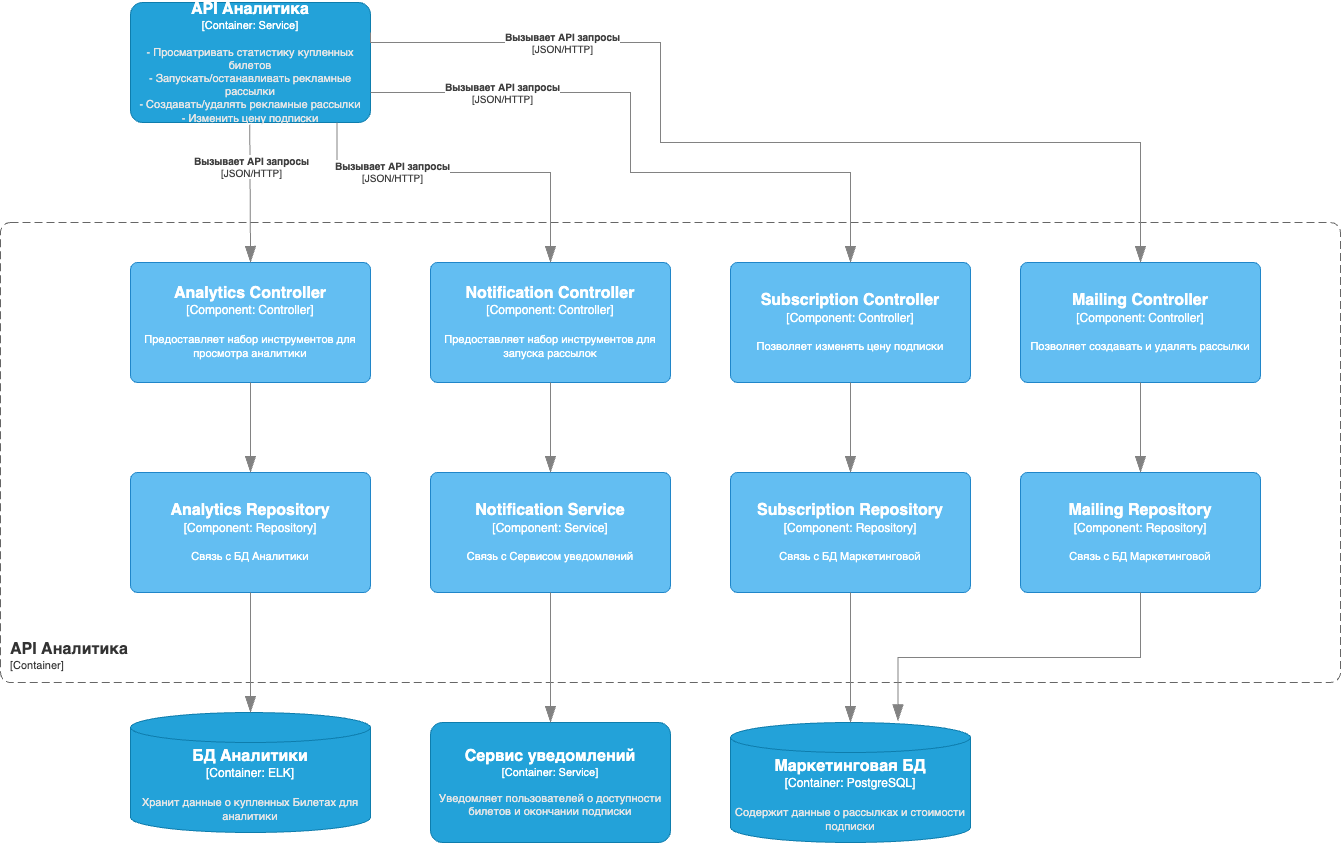

The diagram above was exported from draw.io. Its source (the exported page's mxGraphModel, read from the mxfile embedded in the PNG):
<mxGraphModel dx="4570" dy="2444" grid="1" gridSize="10" guides="1" tooltips="1" connect="1" arrows="1" fold="1" page="1" pageScale="1" pageWidth="850" pageHeight="1100" math="0" shadow="0">
  <root>
    <mxCell id="0" />
    <mxCell id="1" parent="0" />
    <object placeholders="1" c4Name="API Аналитика" c4Type="ContainerScopeBoundary" c4Application="Container" label="&lt;font style=&quot;font-size: 16px&quot;&gt;&lt;b&gt;&lt;div style=&quot;text-align: left&quot;&gt;%c4Name%&lt;/div&gt;&lt;/b&gt;&lt;/font&gt;&lt;div style=&quot;text-align: left&quot;&gt;[%c4Application%]&lt;/div&gt;" id="2">
      <mxCell style="rounded=1;fontSize=11;whiteSpace=wrap;html=1;dashed=1;arcSize=20;fillColor=none;strokeColor=#666666;fontColor=#333333;labelBackgroundColor=none;align=left;verticalAlign=bottom;labelBorderColor=none;spacingTop=0;spacing=10;dashPattern=8 4;metaEdit=1;rotatable=0;perimeter=rectanglePerimeter;noLabel=0;labelPadding=0;allowArrows=0;connectable=0;expand=0;recursiveResize=0;editable=1;pointerEvents=0;absoluteArcSize=1;points=[[0.25,0,0],[0.5,0,0],[0.75,0,0],[1,0.25,0],[1,0.5,0],[1,0.75,0],[0.75,1,0],[0.5,1,0],[0.25,1,0],[0,0.75,0],[0,0.5,0],[0,0.25,0]];" vertex="1" parent="1">
        <mxGeometry x="1720" y="1800" width="1340" height="460" as="geometry" />
      </mxCell>
    </object>
    <object placeholders="1" c4Name="API Аналитика" c4Type="Container" c4Technology="Service" c4Description="- Просматривать статистику купленных билетов&#10;- Запускать/останавливать рекламные рассылки&#10;- Создавать/удалять рекламные рассылки&#10;- Изменить цену подписки" label="&lt;font style=&quot;font-size: 16px&quot;&gt;&lt;b&gt;%c4Name%&lt;/b&gt;&lt;/font&gt;&lt;div&gt;[%c4Type%: %c4Technology%]&lt;/div&gt;&lt;br&gt;&lt;div&gt;&lt;font style=&quot;font-size: 11px&quot;&gt;&lt;font color=&quot;#E6E6E6&quot;&gt;%c4Description%&lt;/font&gt;&lt;/div&gt;" id="3">
      <mxCell style="rounded=1;whiteSpace=wrap;html=1;fontSize=11;labelBackgroundColor=none;fillColor=#23A2D9;fontColor=#ffffff;align=center;arcSize=10;strokeColor=#0E7DAD;metaEdit=1;resizable=0;points=[[0.25,0,0],[0.5,0,0],[0.75,0,0],[1,0.25,0],[1,0.5,0],[1,0.75,0],[0.75,1,0],[0.5,1,0],[0.25,1,0],[0,0.75,0],[0,0.5,0],[0,0.25,0]];" vertex="1" parent="1">
        <mxGeometry x="1850" y="1580" width="240" height="120" as="geometry" />
      </mxCell>
    </object>
    <object placeholders="1" c4Name="Analytics Controller" c4Type="Component" c4Technology="Controller" c4Description="Предоставляет набор инструментов для просмотра аналитики" label="&lt;font style=&quot;font-size: 16px&quot;&gt;&lt;b&gt;%c4Name%&lt;/b&gt;&lt;/font&gt;&lt;div&gt;[%c4Type%: %c4Technology%]&lt;/div&gt;&lt;br&gt;&lt;div&gt;&lt;font style=&quot;font-size: 11px&quot;&gt;%c4Description%&lt;/font&gt;&lt;/div&gt;" id="4">
      <mxCell style="rounded=1;whiteSpace=wrap;html=1;labelBackgroundColor=none;fillColor=#63BEF2;fontColor=#ffffff;align=center;arcSize=6;strokeColor=#2086C9;metaEdit=1;resizable=0;points=[[0.25,0,0],[0.5,0,0],[0.75,0,0],[1,0.25,0],[1,0.5,0],[1,0.75,0],[0.75,1,0],[0.5,1,0],[0.25,1,0],[0,0.75,0],[0,0.5,0],[0,0.25,0]];" vertex="1" parent="1">
        <mxGeometry x="1850" y="1840" width="240" height="120" as="geometry" />
      </mxCell>
    </object>
    <object placeholders="1" c4Name="Analytics Repository" c4Type="Component" c4Technology="Repository" c4Description="Связь с БД Аналитики" label="&lt;font style=&quot;font-size: 16px&quot;&gt;&lt;b&gt;%c4Name%&lt;/b&gt;&lt;/font&gt;&lt;div&gt;[%c4Type%: %c4Technology%]&lt;/div&gt;&lt;br&gt;&lt;div&gt;&lt;font style=&quot;font-size: 11px&quot;&gt;%c4Description%&lt;/font&gt;&lt;/div&gt;" id="5">
      <mxCell style="rounded=1;whiteSpace=wrap;html=1;labelBackgroundColor=none;fillColor=#63BEF2;fontColor=#ffffff;align=center;arcSize=6;strokeColor=#2086C9;metaEdit=1;resizable=0;points=[[0.25,0,0],[0.5,0,0],[0.75,0,0],[1,0.25,0],[1,0.5,0],[1,0.75,0],[0.75,1,0],[0.5,1,0],[0.25,1,0],[0,0.75,0],[0,0.5,0],[0,0.25,0]];" vertex="1" parent="1">
        <mxGeometry x="1850" y="2050" width="240" height="120" as="geometry" />
      </mxCell>
    </object>
    <object placeholders="1" c4Type="Relationship" id="6">
      <mxCell style="endArrow=blockThin;html=1;fontSize=10;fontColor=#404040;strokeWidth=1;endFill=1;strokeColor=#828282;elbow=vertical;metaEdit=1;endSize=14;startSize=14;jumpStyle=arc;jumpSize=16;rounded=0;edgeStyle=orthogonalEdgeStyle;exitX=0.5;exitY=1;exitDx=0;exitDy=0;exitPerimeter=0;entryX=0.5;entryY=0;entryDx=0;entryDy=0;entryPerimeter=0;" edge="1" source="4" target="5" parent="1">
        <mxGeometry width="240" relative="1" as="geometry">
          <mxPoint x="2090" y="2020" as="sourcePoint" />
          <mxPoint x="2330" y="2020" as="targetPoint" />
        </mxGeometry>
      </mxCell>
    </object>
    <object placeholders="1" c4Type="Relationship" c4Technology="JSON/HTTP" c4Description="Вызывает API запросы" label="&lt;div style=&quot;text-align: left&quot;&gt;&lt;div style=&quot;text-align: center&quot;&gt;&lt;b&gt;%c4Description%&lt;/b&gt;&lt;/div&gt;&lt;div style=&quot;text-align: center&quot;&gt;[%c4Technology%]&lt;/div&gt;&lt;/div&gt;" id="7">
      <mxCell style="endArrow=blockThin;html=1;fontSize=10;fontColor=#404040;strokeWidth=1;endFill=1;strokeColor=#828282;elbow=vertical;metaEdit=1;endSize=14;startSize=14;jumpStyle=arc;jumpSize=16;rounded=0;edgeStyle=orthogonalEdgeStyle;exitX=0.456;exitY=1.019;exitDx=0;exitDy=0;exitPerimeter=0;" edge="1" parent="1">
        <mxGeometry x="-0.3972" y="1" width="240" relative="1" as="geometry">
          <mxPoint x="1969.26" y="1702" as="sourcePoint" />
          <mxPoint x="1970" y="1840" as="targetPoint" />
          <mxPoint as="offset" />
        </mxGeometry>
      </mxCell>
    </object>
    <object placeholders="1" c4Type="БД Аналитики" c4Container="Container" c4Technology="ELK" c4Description="Хранит данные о купленных Билетах для аналитики" label="&lt;font style=&quot;font-size: 16px&quot;&gt;&lt;b&gt;%c4Type%&lt;/b&gt;&lt;/font&gt;&lt;div&gt;[%c4Container%:&amp;nbsp;%c4Technology%]&lt;/div&gt;&lt;br&gt;&lt;div&gt;&lt;font style=&quot;font-size: 11px&quot;&gt;&lt;font color=&quot;#E6E6E6&quot;&gt;%c4Description%&lt;/font&gt;&lt;/div&gt;" id="8">
      <mxCell style="shape=cylinder3;size=15;whiteSpace=wrap;html=1;boundedLbl=1;rounded=0;labelBackgroundColor=none;fillColor=#23A2D9;fontSize=12;fontColor=#ffffff;align=center;strokeColor=#0E7DAD;metaEdit=1;points=[[0.5,0,0],[1,0.25,0],[1,0.5,0],[1,0.75,0],[0.5,1,0],[0,0.75,0],[0,0.5,0],[0,0.25,0]];resizable=0;" vertex="1" parent="1">
        <mxGeometry x="1850" y="2290" width="240" height="120" as="geometry" />
      </mxCell>
    </object>
    <object placeholders="1" c4Type="Relationship" id="9">
      <mxCell style="endArrow=blockThin;html=1;fontSize=10;fontColor=#404040;strokeWidth=1;endFill=1;strokeColor=#828282;elbow=vertical;metaEdit=1;endSize=14;startSize=14;jumpStyle=arc;jumpSize=16;rounded=0;edgeStyle=orthogonalEdgeStyle;exitX=0.5;exitY=1;exitDx=0;exitDy=0;exitPerimeter=0;entryX=0.5;entryY=0;entryDx=0;entryDy=0;entryPerimeter=0;" edge="1" source="5" target="8" parent="1">
        <mxGeometry width="240" relative="1" as="geometry">
          <mxPoint x="2020" y="2220" as="sourcePoint" />
          <mxPoint x="2260" y="2220" as="targetPoint" />
        </mxGeometry>
      </mxCell>
    </object>
    <object placeholders="1" c4Name="Сервис уведомлений" c4Type="Container" c4Technology="Service" c4Description="Уведомляет пользователей о доступности билетов и окончании подписки" label="&lt;font style=&quot;font-size: 16px&quot;&gt;&lt;b&gt;%c4Name%&lt;/b&gt;&lt;/font&gt;&lt;div&gt;[%c4Type%: %c4Technology%]&lt;/div&gt;&lt;br&gt;&lt;div&gt;&lt;font style=&quot;font-size: 11px&quot;&gt;&lt;font color=&quot;#E6E6E6&quot;&gt;%c4Description%&lt;/font&gt;&lt;/div&gt;" id="10">
      <mxCell style="rounded=1;whiteSpace=wrap;html=1;fontSize=11;labelBackgroundColor=none;fillColor=#23A2D9;fontColor=#ffffff;align=center;arcSize=10;strokeColor=#0E7DAD;metaEdit=1;resizable=0;points=[[0.25,0,0],[0.5,0,0],[0.75,0,0],[1,0.25,0],[1,0.5,0],[1,0.75,0],[0.75,1,0],[0.5,1,0],[0.25,1,0],[0,0.75,0],[0,0.5,0],[0,0.25,0]];" vertex="1" parent="1">
        <mxGeometry x="2150" y="2300" width="240" height="120" as="geometry" />
      </mxCell>
    </object>
    <object placeholders="1" c4Name="Notification Controller" c4Type="Component" c4Technology="Controller" c4Description="Предоставляет набор инструментов для запуска рассылок" label="&lt;font style=&quot;font-size: 16px&quot;&gt;&lt;b&gt;%c4Name%&lt;/b&gt;&lt;/font&gt;&lt;div&gt;[%c4Type%: %c4Technology%]&lt;/div&gt;&lt;br&gt;&lt;div&gt;&lt;font style=&quot;font-size: 11px&quot;&gt;%c4Description%&lt;/font&gt;&lt;/div&gt;" id="11">
      <mxCell style="rounded=1;whiteSpace=wrap;html=1;labelBackgroundColor=none;fillColor=#63BEF2;fontColor=#ffffff;align=center;arcSize=6;strokeColor=#2086C9;metaEdit=1;resizable=0;points=[[0.25,0,0],[0.5,0,0],[0.75,0,0],[1,0.25,0],[1,0.5,0],[1,0.75,0],[0.75,1,0],[0.5,1,0],[0.25,1,0],[0,0.75,0],[0,0.5,0],[0,0.25,0]];" vertex="1" parent="1">
        <mxGeometry x="2150" y="1840" width="240" height="120" as="geometry" />
      </mxCell>
    </object>
    <object placeholders="1" c4Name="Notification Service" c4Type="Component" c4Technology="Service" c4Description="Связь с Сервисом уведомлений" label="&lt;font style=&quot;font-size: 16px&quot;&gt;&lt;b&gt;%c4Name%&lt;/b&gt;&lt;/font&gt;&lt;div&gt;[%c4Type%: %c4Technology%]&lt;/div&gt;&lt;br&gt;&lt;div&gt;&lt;font style=&quot;font-size: 11px&quot;&gt;%c4Description%&lt;/font&gt;&lt;/div&gt;" id="12">
      <mxCell style="rounded=1;whiteSpace=wrap;html=1;labelBackgroundColor=none;fillColor=#63BEF2;fontColor=#ffffff;align=center;arcSize=6;strokeColor=#2086C9;metaEdit=1;resizable=0;points=[[0.25,0,0],[0.5,0,0],[0.75,0,0],[1,0.25,0],[1,0.5,0],[1,0.75,0],[0.75,1,0],[0.5,1,0],[0.25,1,0],[0,0.75,0],[0,0.5,0],[0,0.25,0]];" vertex="1" parent="1">
        <mxGeometry x="2150" y="2050" width="240" height="120" as="geometry" />
      </mxCell>
    </object>
    <object placeholders="1" c4Type="Relationship" id="13">
      <mxCell style="endArrow=blockThin;html=1;fontSize=10;fontColor=#404040;strokeWidth=1;endFill=1;strokeColor=#828282;elbow=vertical;metaEdit=1;endSize=14;startSize=14;jumpStyle=arc;jumpSize=16;rounded=0;edgeStyle=orthogonalEdgeStyle;exitX=0.5;exitY=1;exitDx=0;exitDy=0;exitPerimeter=0;entryX=0.5;entryY=0;entryDx=0;entryDy=0;entryPerimeter=0;" edge="1" source="11" target="12" parent="1">
        <mxGeometry width="240" relative="1" as="geometry">
          <mxPoint x="2390" y="2020" as="sourcePoint" />
          <mxPoint x="2630" y="2020" as="targetPoint" />
        </mxGeometry>
      </mxCell>
    </object>
    <object placeholders="1" c4Type="Relationship" c4Technology="JSON/HTTP" c4Description="Вызывает API запросы" label="&lt;div style=&quot;text-align: left&quot;&gt;&lt;div style=&quot;text-align: center&quot;&gt;&lt;b&gt;%c4Description%&lt;/b&gt;&lt;/div&gt;&lt;div style=&quot;text-align: center&quot;&gt;[%c4Technology%]&lt;/div&gt;&lt;/div&gt;" id="14">
      <mxCell style="endArrow=blockThin;html=1;fontSize=10;fontColor=#404040;strokeWidth=1;endFill=1;strokeColor=#828282;elbow=vertical;metaEdit=1;endSize=14;startSize=14;jumpStyle=arc;jumpSize=16;rounded=0;edgeStyle=orthogonalEdgeStyle;exitX=0.86;exitY=1;exitDx=0;exitDy=0;exitPerimeter=0;entryX=0.5;entryY=0;entryDx=0;entryDy=0;entryPerimeter=0;" edge="1" source="3" target="11" parent="1">
        <mxGeometry x="-0.3972" y="1" width="240" relative="1" as="geometry">
          <mxPoint x="2200" y="1742" as="sourcePoint" />
          <mxPoint x="2200.74" y="1880" as="targetPoint" />
          <mxPoint as="offset" />
          <Array as="points">
            <mxPoint x="2056" y="1750" />
            <mxPoint x="2270" y="1750" />
          </Array>
        </mxGeometry>
      </mxCell>
    </object>
    <object placeholders="1" c4Type="Relationship" id="15">
      <mxCell style="endArrow=blockThin;html=1;fontSize=10;fontColor=#404040;strokeWidth=1;endFill=1;strokeColor=#828282;elbow=vertical;metaEdit=1;endSize=14;startSize=14;jumpStyle=arc;jumpSize=16;rounded=0;edgeStyle=orthogonalEdgeStyle;exitX=0.5;exitY=1;exitDx=0;exitDy=0;exitPerimeter=0;entryX=0.5;entryY=0;entryDx=0;entryDy=0;entryPerimeter=0;" edge="1" source="12" target="10" parent="1">
        <mxGeometry width="240" relative="1" as="geometry">
          <mxPoint x="2310" y="2230" as="sourcePoint" />
          <mxPoint x="2550" y="2230" as="targetPoint" />
        </mxGeometry>
      </mxCell>
    </object>
    <object placeholders="1" c4Type="Маркетинговая БД" c4Container="Container" c4Technology="PostgreSQL" c4Description="Содержит данные о рассылках и стоимости подписки" label="&lt;font style=&quot;font-size: 16px&quot;&gt;&lt;b&gt;%c4Type%&lt;/b&gt;&lt;/font&gt;&lt;div&gt;[%c4Container%:&amp;nbsp;%c4Technology%]&lt;/div&gt;&lt;br&gt;&lt;div&gt;&lt;font style=&quot;font-size: 11px&quot;&gt;&lt;font color=&quot;#E6E6E6&quot;&gt;%c4Description%&lt;/font&gt;&lt;/div&gt;" id="16">
      <mxCell style="shape=cylinder3;size=15;whiteSpace=wrap;html=1;boundedLbl=1;rounded=0;labelBackgroundColor=none;fillColor=#23A2D9;fontSize=12;fontColor=#ffffff;align=center;strokeColor=#0E7DAD;metaEdit=1;points=[[0.5,0,0],[1,0.25,0],[1,0.5,0],[1,0.75,0],[0.5,1,0],[0,0.75,0],[0,0.5,0],[0,0.25,0]];resizable=0;" vertex="1" parent="1">
        <mxGeometry x="2450" y="2300" width="240" height="120" as="geometry" />
      </mxCell>
    </object>
    <object placeholders="1" c4Name="Subscription Controller" c4Type="Component" c4Technology="Controller" c4Description="Позволяет изменять цену подписки" label="&lt;font style=&quot;font-size: 16px&quot;&gt;&lt;b&gt;%c4Name%&lt;/b&gt;&lt;/font&gt;&lt;div&gt;[%c4Type%: %c4Technology%]&lt;/div&gt;&lt;br&gt;&lt;div&gt;&lt;font style=&quot;font-size: 11px&quot;&gt;%c4Description%&lt;/font&gt;&lt;/div&gt;" id="17">
      <mxCell style="rounded=1;whiteSpace=wrap;html=1;labelBackgroundColor=none;fillColor=#63BEF2;fontColor=#ffffff;align=center;arcSize=6;strokeColor=#2086C9;metaEdit=1;resizable=0;points=[[0.25,0,0],[0.5,0,0],[0.75,0,0],[1,0.25,0],[1,0.5,0],[1,0.75,0],[0.75,1,0],[0.5,1,0],[0.25,1,0],[0,0.75,0],[0,0.5,0],[0,0.25,0]];" vertex="1" parent="1">
        <mxGeometry x="2450" y="1840" width="240" height="120" as="geometry" />
      </mxCell>
    </object>
    <object placeholders="1" c4Name="Subscription Repository" c4Type="Component" c4Technology="Repository" c4Description="Связь с БД Маркетинговой" label="&lt;font style=&quot;font-size: 16px&quot;&gt;&lt;b&gt;%c4Name%&lt;/b&gt;&lt;/font&gt;&lt;div&gt;[%c4Type%: %c4Technology%]&lt;/div&gt;&lt;br&gt;&lt;div&gt;&lt;font style=&quot;font-size: 11px&quot;&gt;%c4Description%&lt;/font&gt;&lt;/div&gt;" id="18">
      <mxCell style="rounded=1;whiteSpace=wrap;html=1;labelBackgroundColor=none;fillColor=#63BEF2;fontColor=#ffffff;align=center;arcSize=6;strokeColor=#2086C9;metaEdit=1;resizable=0;points=[[0.25,0,0],[0.5,0,0],[0.75,0,0],[1,0.25,0],[1,0.5,0],[1,0.75,0],[0.75,1,0],[0.5,1,0],[0.25,1,0],[0,0.75,0],[0,0.5,0],[0,0.25,0]];" vertex="1" parent="1">
        <mxGeometry x="2450" y="2050" width="240" height="120" as="geometry" />
      </mxCell>
    </object>
    <object placeholders="1" c4Type="Relationship" id="19">
      <mxCell style="endArrow=blockThin;html=1;fontSize=10;fontColor=#404040;strokeWidth=1;endFill=1;strokeColor=#828282;elbow=vertical;metaEdit=1;endSize=14;startSize=14;jumpStyle=arc;jumpSize=16;rounded=0;edgeStyle=orthogonalEdgeStyle;exitX=0.5;exitY=1;exitDx=0;exitDy=0;exitPerimeter=0;entryX=0.5;entryY=0;entryDx=0;entryDy=0;entryPerimeter=0;" edge="1" source="17" target="18" parent="1">
        <mxGeometry width="240" relative="1" as="geometry">
          <mxPoint x="2760" y="2010" as="sourcePoint" />
          <mxPoint x="3000" y="2010" as="targetPoint" />
        </mxGeometry>
      </mxCell>
    </object>
    <object placeholders="1" c4Type="Relationship" id="20">
      <mxCell style="endArrow=blockThin;html=1;fontSize=10;fontColor=#404040;strokeWidth=1;endFill=1;strokeColor=#828282;elbow=vertical;metaEdit=1;endSize=14;startSize=14;jumpStyle=arc;jumpSize=16;rounded=0;edgeStyle=orthogonalEdgeStyle;exitX=0.5;exitY=1;exitDx=0;exitDy=0;exitPerimeter=0;entryX=0.5;entryY=0;entryDx=0;entryDy=0;entryPerimeter=0;" edge="1" source="18" target="16" parent="1">
        <mxGeometry width="240" relative="1" as="geometry">
          <mxPoint x="2560" y="2230" as="sourcePoint" />
          <mxPoint x="2800" y="2230" as="targetPoint" />
        </mxGeometry>
      </mxCell>
    </object>
    <object placeholders="1" c4Type="Relationship" c4Technology="JSON/HTTP" c4Description="Вызывает API запросы" label="&lt;div style=&quot;text-align: left&quot;&gt;&lt;div style=&quot;text-align: center&quot;&gt;&lt;b&gt;%c4Description%&lt;/b&gt;&lt;/div&gt;&lt;div style=&quot;text-align: center&quot;&gt;[%c4Technology%]&lt;/div&gt;&lt;/div&gt;" id="21">
      <mxCell style="endArrow=blockThin;html=1;fontSize=10;fontColor=#404040;strokeWidth=1;endFill=1;strokeColor=#828282;elbow=vertical;metaEdit=1;endSize=14;startSize=14;jumpStyle=arc;jumpSize=16;rounded=0;edgeStyle=orthogonalEdgeStyle;exitX=1;exitY=0.75;exitDx=0;exitDy=0;exitPerimeter=0;entryX=0.5;entryY=0;entryDx=0;entryDy=0;entryPerimeter=0;" edge="1" source="3" target="17" parent="1">
        <mxGeometry x="-0.5963" width="240" relative="1" as="geometry">
          <mxPoint x="2350" y="1700" as="sourcePoint" />
          <mxPoint x="2564" y="1840" as="targetPoint" />
          <mxPoint as="offset" />
          <Array as="points">
            <mxPoint x="2350" y="1670" />
            <mxPoint x="2350" y="1750" />
            <mxPoint x="2570" y="1750" />
          </Array>
        </mxGeometry>
      </mxCell>
    </object>
    <object placeholders="1" c4Name="Mailing Controller" c4Type="Component" c4Technology="Controller" c4Description="Позволяет создавать и удалять рассылки" label="&lt;font style=&quot;font-size: 16px&quot;&gt;&lt;b&gt;%c4Name%&lt;/b&gt;&lt;/font&gt;&lt;div&gt;[%c4Type%: %c4Technology%]&lt;/div&gt;&lt;br&gt;&lt;div&gt;&lt;font style=&quot;font-size: 11px&quot;&gt;%c4Description%&lt;/font&gt;&lt;/div&gt;" id="22">
      <mxCell style="rounded=1;whiteSpace=wrap;html=1;labelBackgroundColor=none;fillColor=#63BEF2;fontColor=#ffffff;align=center;arcSize=6;strokeColor=#2086C9;metaEdit=1;resizable=0;points=[[0.25,0,0],[0.5,0,0],[0.75,0,0],[1,0.25,0],[1,0.5,0],[1,0.75,0],[0.75,1,0],[0.5,1,0],[0.25,1,0],[0,0.75,0],[0,0.5,0],[0,0.25,0]];" vertex="1" parent="1">
        <mxGeometry x="2740" y="1840" width="240" height="120" as="geometry" />
      </mxCell>
    </object>
    <object placeholders="1" c4Name="Mailing Repository" c4Type="Component" c4Technology="Repository" c4Description="Связь с БД Маркетинговой" label="&lt;font style=&quot;font-size: 16px&quot;&gt;&lt;b&gt;%c4Name%&lt;/b&gt;&lt;/font&gt;&lt;div&gt;[%c4Type%: %c4Technology%]&lt;/div&gt;&lt;br&gt;&lt;div&gt;&lt;font style=&quot;font-size: 11px&quot;&gt;%c4Description%&lt;/font&gt;&lt;/div&gt;" id="23">
      <mxCell style="rounded=1;whiteSpace=wrap;html=1;labelBackgroundColor=none;fillColor=#63BEF2;fontColor=#ffffff;align=center;arcSize=6;strokeColor=#2086C9;metaEdit=1;resizable=0;points=[[0.25,0,0],[0.5,0,0],[0.75,0,0],[1,0.25,0],[1,0.5,0],[1,0.75,0],[0.75,1,0],[0.5,1,0],[0.25,1,0],[0,0.75,0],[0,0.5,0],[0,0.25,0]];" vertex="1" parent="1">
        <mxGeometry x="2740" y="2050" width="240" height="120" as="geometry" />
      </mxCell>
    </object>
    <object placeholders="1" c4Type="Relationship" id="24">
      <mxCell style="endArrow=blockThin;html=1;fontSize=10;fontColor=#404040;strokeWidth=1;endFill=1;strokeColor=#828282;elbow=vertical;metaEdit=1;endSize=14;startSize=14;jumpStyle=arc;jumpSize=16;rounded=0;edgeStyle=orthogonalEdgeStyle;exitX=0.5;exitY=1;exitDx=0;exitDy=0;exitPerimeter=0;entryX=0.5;entryY=0;entryDx=0;entryDy=0;entryPerimeter=0;" edge="1" source="22" target="23" parent="1">
        <mxGeometry width="240" relative="1" as="geometry">
          <mxPoint x="3050" y="2010" as="sourcePoint" />
          <mxPoint x="3290" y="2010" as="targetPoint" />
        </mxGeometry>
      </mxCell>
    </object>
    <object placeholders="1" c4Type="Relationship" id="25">
      <mxCell style="endArrow=blockThin;html=1;fontSize=10;fontColor=#404040;strokeWidth=1;endFill=1;strokeColor=#828282;elbow=vertical;metaEdit=1;endSize=14;startSize=14;jumpStyle=arc;jumpSize=16;rounded=0;edgeStyle=orthogonalEdgeStyle;exitX=0.5;exitY=1;exitDx=0;exitDy=0;exitPerimeter=0;entryX=0.698;entryY=-0.013;entryDx=0;entryDy=0;entryPerimeter=0;" edge="1" source="23" target="16" parent="1">
        <mxGeometry width="240" relative="1" as="geometry">
          <mxPoint x="2850" y="2230" as="sourcePoint" />
          <mxPoint x="3090" y="2230" as="targetPoint" />
        </mxGeometry>
      </mxCell>
    </object>
    <object placeholders="1" c4Type="Relationship" c4Technology="JSON/HTTP" c4Description="Вызывает API запросы" label="&lt;div style=&quot;text-align: left&quot;&gt;&lt;div style=&quot;text-align: center&quot;&gt;&lt;b&gt;%c4Description%&lt;/b&gt;&lt;/div&gt;&lt;div style=&quot;text-align: center&quot;&gt;[%c4Technology%]&lt;/div&gt;&lt;/div&gt;" id="26">
      <mxCell style="endArrow=blockThin;html=1;fontSize=10;fontColor=#404040;strokeWidth=1;endFill=1;strokeColor=#828282;elbow=vertical;metaEdit=1;endSize=14;startSize=14;jumpStyle=arc;jumpSize=16;rounded=0;edgeStyle=orthogonalEdgeStyle;exitX=1;exitY=0.25;exitDx=0;exitDy=0;exitPerimeter=0;entryX=0.5;entryY=0;entryDx=0;entryDy=0;entryPerimeter=0;" edge="1" source="3" target="22" parent="1">
        <mxGeometry x="-0.5963" width="240" relative="1" as="geometry">
          <mxPoint x="2380" y="1670" as="sourcePoint" />
          <mxPoint x="2860" y="1840" as="targetPoint" />
          <mxPoint as="offset" />
          <Array as="points">
            <mxPoint x="2090" y="1620" />
            <mxPoint x="2380" y="1620" />
            <mxPoint x="2380" y="1720" />
            <mxPoint x="2860" y="1720" />
          </Array>
        </mxGeometry>
      </mxCell>
    </object>
  </root>
</mxGraphModel>